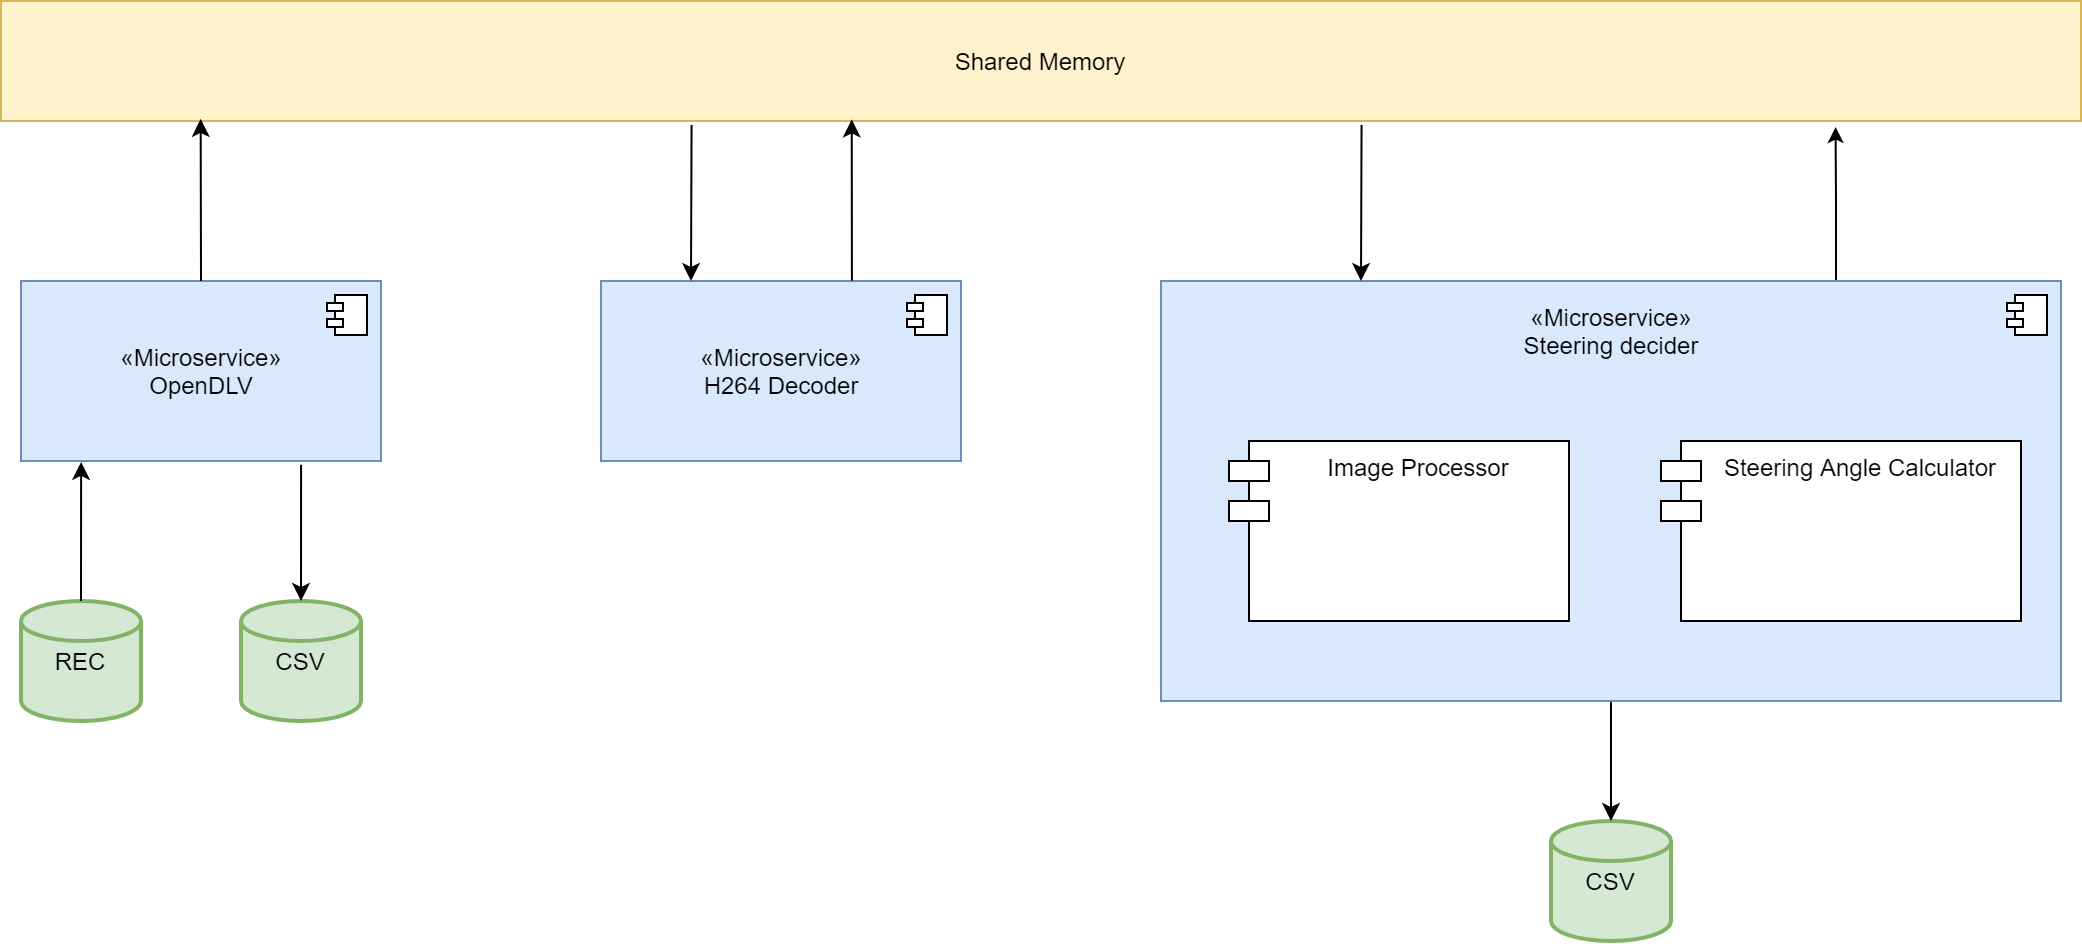

The diagram above was exported from draw.io. Its source (the exported page's mxGraphModel, read from the mxfile embedded in the PNG):
<mxGraphModel dx="2249" dy="762" grid="1" gridSize="10" guides="1" tooltips="1" connect="1" arrows="1" fold="1" page="1" pageScale="1" pageWidth="827" pageHeight="1169" math="0" shadow="0">
  <root>
    <mxCell id="0" />
    <mxCell id="1" parent="0" />
    <mxCell id="kGHpBWjcdzOhaeC5s8eN-9" style="edgeStyle=orthogonalEdgeStyle;rounded=0;orthogonalLoop=1;jettySize=auto;html=1;exitX=0.75;exitY=0;exitDx=0;exitDy=0;entryX=0.882;entryY=1.05;entryDx=0;entryDy=0;entryPerimeter=0;endSize=5;" edge="1" parent="1" source="kGHpBWjcdzOhaeC5s8eN-1" target="LykVVSmQQrNJy297VkrX-30">
      <mxGeometry relative="1" as="geometry" />
    </mxCell>
    <mxCell id="LykVVSmQQrNJy297VkrX-18" value="«Microservice»&lt;br&gt;OpenDLV" style="html=1;dropTarget=0;fillColor=#dae8fc;strokeColor=#6c8ebf;" parent="1" vertex="1">
      <mxGeometry x="-190" y="140" width="180" height="90" as="geometry" />
    </mxCell>
    <mxCell id="LykVVSmQQrNJy297VkrX-19" value="" style="shape=module;jettyWidth=8;jettyHeight=4;" parent="LykVVSmQQrNJy297VkrX-18" vertex="1">
      <mxGeometry x="1" width="20" height="20" relative="1" as="geometry">
        <mxPoint x="-27" y="7" as="offset" />
      </mxGeometry>
    </mxCell>
    <mxCell id="prJU7GMStM9vcOXPLrLQ-1" value="&lt;div&gt;«Microservice»&lt;/div&gt;H264 Decoder" style="html=1;dropTarget=0;fillColor=#dae8fc;strokeColor=#6c8ebf;" parent="1" vertex="1">
      <mxGeometry x="100" y="140" width="180" height="90" as="geometry" />
    </mxCell>
    <mxCell id="prJU7GMStM9vcOXPLrLQ-2" value="" style="shape=module;jettyWidth=8;jettyHeight=4;" parent="prJU7GMStM9vcOXPLrLQ-1" vertex="1">
      <mxGeometry x="1" width="20" height="20" relative="1" as="geometry">
        <mxPoint x="-27" y="7" as="offset" />
      </mxGeometry>
    </mxCell>
    <mxCell id="LykVVSmQQrNJy297VkrX-30" value="Shared Memory" style="rounded=0;whiteSpace=wrap;html=1;fillColor=#fff2cc;strokeColor=#d6b656;" parent="1" vertex="1">
      <mxGeometry x="-200" width="1040" height="60" as="geometry" />
    </mxCell>
    <mxCell id="prJU7GMStM9vcOXPLrLQ-3" value="CSV" style="strokeWidth=2;html=1;shape=mxgraph.flowchart.database;whiteSpace=wrap;fillColor=#d5e8d4;strokeColor=#82b366;" parent="1" vertex="1">
      <mxGeometry x="575" y="410" width="60" height="60" as="geometry" />
    </mxCell>
    <mxCell id="LykVVSmQQrNJy297VkrX-37" value="" style="endArrow=classic;html=1;entryX=0.25;entryY=0;entryDx=0;entryDy=0;exitX=0.332;exitY=1.033;exitDx=0;exitDy=0;exitPerimeter=0;" parent="1" source="LykVVSmQQrNJy297VkrX-30" target="prJU7GMStM9vcOXPLrLQ-1" edge="1">
      <mxGeometry width="50" height="50" relative="1" as="geometry">
        <mxPoint x="145" y="70" as="sourcePoint" />
        <mxPoint x="10" y="160" as="targetPoint" />
      </mxGeometry>
    </mxCell>
    <mxCell id="LykVVSmQQrNJy297VkrX-39" value="" style="endArrow=classic;html=1;exitX=0.697;exitY=-0.002;exitDx=0;exitDy=0;entryX=0.409;entryY=0.987;entryDx=0;entryDy=0;entryPerimeter=0;exitPerimeter=0;" parent="1" source="prJU7GMStM9vcOXPLrLQ-1" target="LykVVSmQQrNJy297VkrX-30" edge="1">
      <mxGeometry width="50" height="50" relative="1" as="geometry">
        <mxPoint x="240" y="140" as="sourcePoint" />
        <mxPoint x="237" y="80" as="targetPoint" />
      </mxGeometry>
    </mxCell>
    <mxCell id="LykVVSmQQrNJy297VkrX-42" value="REC" style="strokeWidth=2;html=1;shape=mxgraph.flowchart.database;whiteSpace=wrap;fillColor=#d5e8d4;strokeColor=#82b366;" parent="1" vertex="1">
      <mxGeometry x="-190" y="300" width="60" height="60" as="geometry" />
    </mxCell>
    <mxCell id="LykVVSmQQrNJy297VkrX-44" value="" style="endArrow=classic;html=1;exitX=0.5;exitY=0;exitDx=0;exitDy=0;entryX=0.096;entryY=0.983;entryDx=0;entryDy=0;entryPerimeter=0;" parent="1" source="LykVVSmQQrNJy297VkrX-18" target="LykVVSmQQrNJy297VkrX-30" edge="1">
      <mxGeometry width="50" height="50" relative="1" as="geometry">
        <mxPoint x="290" y="60" as="sourcePoint" />
        <mxPoint x="340" y="10" as="targetPoint" />
      </mxGeometry>
    </mxCell>
    <mxCell id="LykVVSmQQrNJy297VkrX-46" value="CSV" style="strokeWidth=2;html=1;shape=mxgraph.flowchart.database;whiteSpace=wrap;fillColor=#d5e8d4;strokeColor=#82b366;" parent="1" vertex="1">
      <mxGeometry x="-80" y="300" width="60" height="60" as="geometry" />
    </mxCell>
    <mxCell id="LykVVSmQQrNJy297VkrX-48" value="" style="endArrow=classic;html=1;exitX=0.778;exitY=1.021;exitDx=0;exitDy=0;exitPerimeter=0;" parent="1" source="LykVVSmQQrNJy297VkrX-18" target="LykVVSmQQrNJy297VkrX-46" edge="1">
      <mxGeometry width="50" height="50" relative="1" as="geometry">
        <mxPoint x="290" y="60" as="sourcePoint" />
        <mxPoint x="340" y="10" as="targetPoint" />
      </mxGeometry>
    </mxCell>
    <mxCell id="LykVVSmQQrNJy297VkrX-49" value="" style="endArrow=classic;html=1;exitX=0.5;exitY=0;exitDx=0;exitDy=0;exitPerimeter=0;entryX=0.167;entryY=1.005;entryDx=0;entryDy=0;entryPerimeter=0;" parent="1" source="LykVVSmQQrNJy297VkrX-42" target="LykVVSmQQrNJy297VkrX-18" edge="1">
      <mxGeometry width="50" height="50" relative="1" as="geometry">
        <mxPoint x="290" y="60" as="sourcePoint" />
        <mxPoint x="340" y="10" as="targetPoint" />
      </mxGeometry>
    </mxCell>
    <mxCell id="kGHpBWjcdzOhaeC5s8eN-8" style="edgeStyle=orthogonalEdgeStyle;rounded=0;orthogonalLoop=1;jettySize=auto;html=1;exitX=0.5;exitY=1;exitDx=0;exitDy=0;entryX=0.5;entryY=0;entryDx=0;entryDy=0;entryPerimeter=0;" edge="1" parent="1" source="kGHpBWjcdzOhaeC5s8eN-1" target="prJU7GMStM9vcOXPLrLQ-3">
      <mxGeometry relative="1" as="geometry" />
    </mxCell>
    <mxCell id="kGHpBWjcdzOhaeC5s8eN-1" value="" style="html=1;dropTarget=0;fillColor=#dae8fc;strokeColor=#6c8ebf;" vertex="1" parent="1">
      <mxGeometry x="380" y="140" width="450" height="210" as="geometry" />
    </mxCell>
    <mxCell id="kGHpBWjcdzOhaeC5s8eN-2" value="" style="shape=module;jettyWidth=8;jettyHeight=4;" vertex="1" parent="kGHpBWjcdzOhaeC5s8eN-1">
      <mxGeometry x="1" width="20" height="20" relative="1" as="geometry">
        <mxPoint x="-27" y="7" as="offset" />
      </mxGeometry>
    </mxCell>
    <mxCell id="kGHpBWjcdzOhaeC5s8eN-3" value="Image Processor" style="shape=module;align=left;spacingLeft=20;align=center;verticalAlign=top;" vertex="1" parent="1">
      <mxGeometry x="414" y="220" width="170" height="90" as="geometry" />
    </mxCell>
    <mxCell id="kGHpBWjcdzOhaeC5s8eN-4" value="Steering Angle Calculator" style="shape=module;align=left;spacingLeft=20;align=center;verticalAlign=top;" vertex="1" parent="1">
      <mxGeometry x="630" y="220" width="180" height="90" as="geometry" />
    </mxCell>
    <mxCell id="kGHpBWjcdzOhaeC5s8eN-7" value="&lt;div&gt;«Microservice»&lt;/div&gt;Steering decider" style="text;html=1;strokeColor=none;fillColor=none;align=center;verticalAlign=middle;whiteSpace=wrap;rounded=0;" vertex="1" parent="1">
      <mxGeometry x="552.5" y="150" width="105" height="30" as="geometry" />
    </mxCell>
    <mxCell id="kGHpBWjcdzOhaeC5s8eN-12" value="" style="endArrow=classic;html=1;entryX=0.25;entryY=0;entryDx=0;entryDy=0;exitX=0.332;exitY=1.033;exitDx=0;exitDy=0;exitPerimeter=0;" edge="1" parent="1">
      <mxGeometry width="50" height="50" relative="1" as="geometry">
        <mxPoint x="480.28" y="61.980000000000004" as="sourcePoint" />
        <mxPoint x="479.9999999999998" y="139.99999999999997" as="targetPoint" />
      </mxGeometry>
    </mxCell>
  </root>
</mxGraphModel>